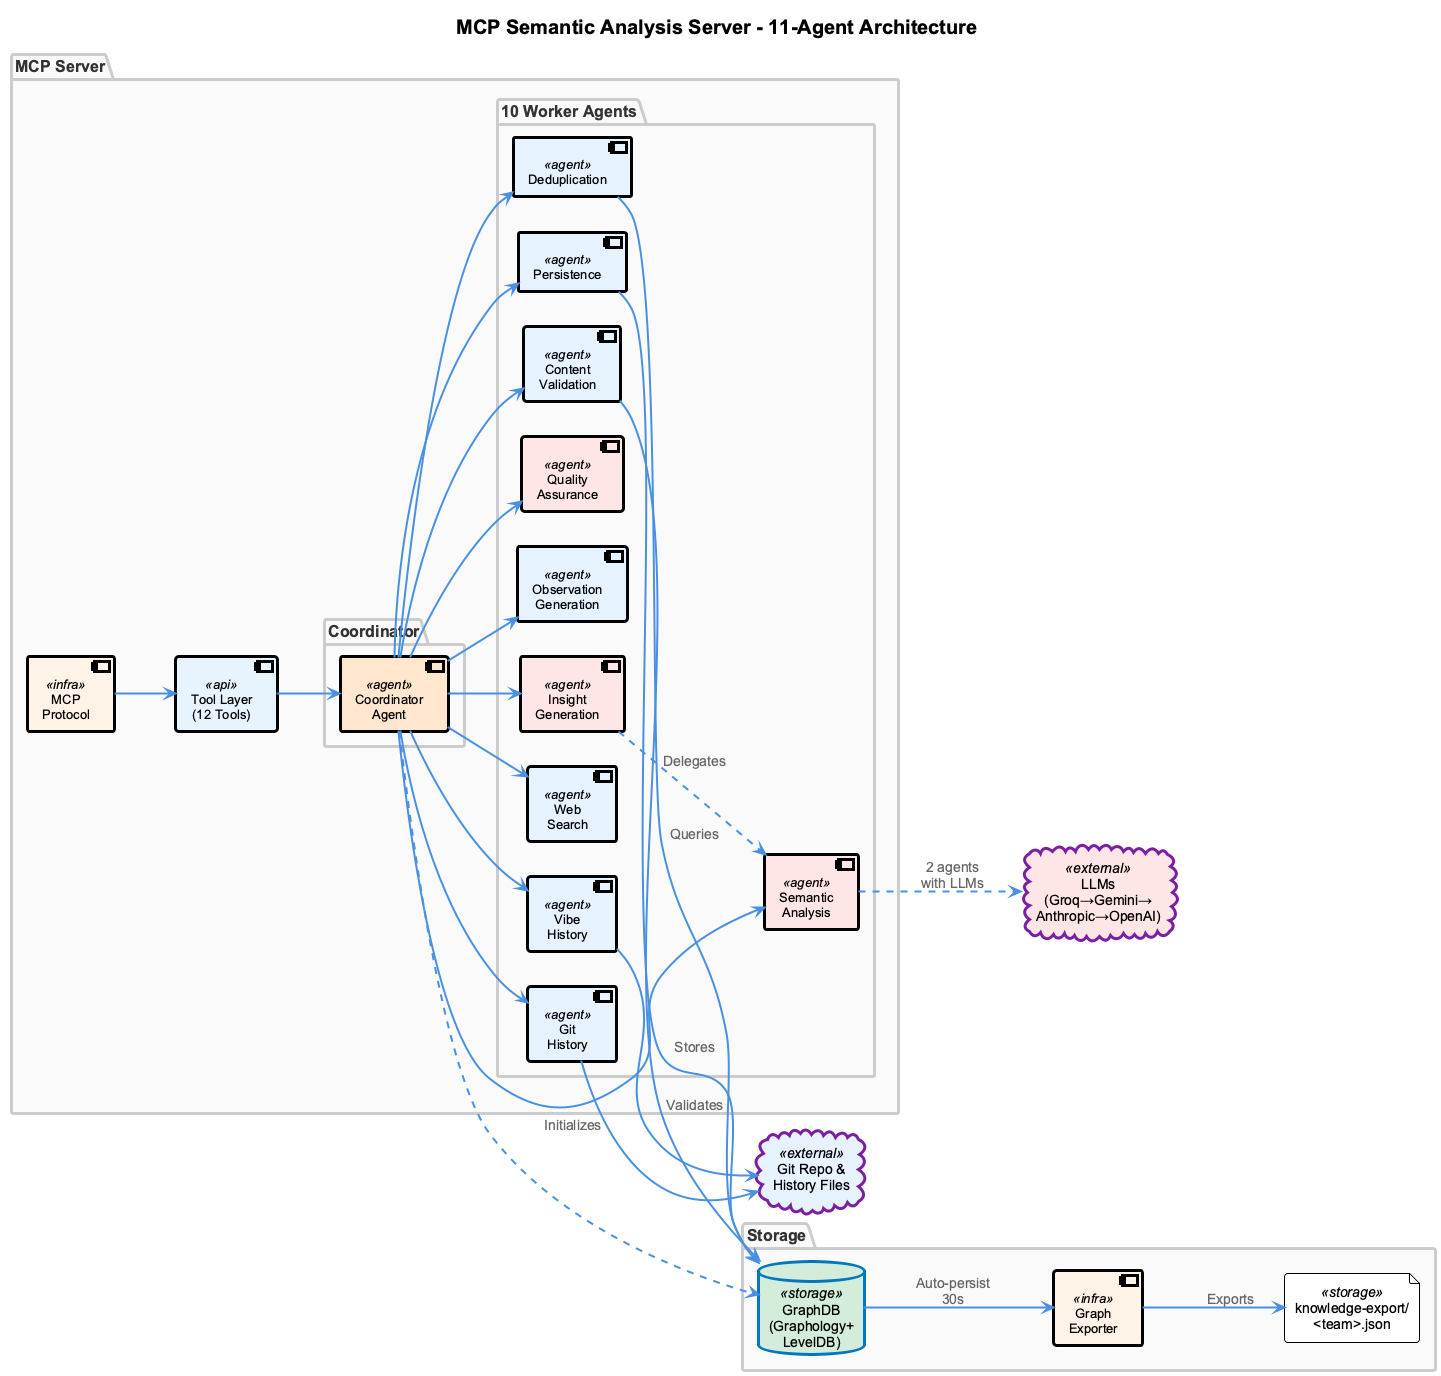

The diagram above was rendered by PlantUML. Its source (embedded in the PNG):
@startuml mcp-server-architecture
!include _standard-style.puml

' Presentation-optimized version (landscape, larger fonts, minimal notes)

skinparam defaultFontSize 14
skinparam titleFontSize 20
skinparam packageFontSize 16
skinparam componentFontSize 13
skinparam noteFontSize 11
skinparam ArrowThickness 2

title MCP Semantic Analysis Server - 11-Agent Architecture

left to right direction

package "MCP Server" as SERVER {
  component "MCP\nProtocol" as MCP <<infra>>
  component "Tool Layer\n(12 Tools)" as TOOLS <<api>>

  package "Coordinator" as COORD_PKG {
    component "Coordinator\nAgent" as COORDINATOR <<agent>> #FFE6CC
  }

  package "10 Worker Agents" as AGENTS_PKG {
    component "Git\nHistory" as GIT <<agent>> #E6F3FF
    component "Vibe\nHistory" as VIBE <<agent>> #E6F3FF
    component "Semantic\nAnalysis" as SEMANTIC <<agent>> #FFE6E6
    component "Web\nSearch" as WEB <<agent>> #E6F3FF
    component "Insight\nGeneration" as INSIGHT <<agent>> #FFE6E6
    component "Observation\nGeneration" as OBS <<agent>> #E6F3FF
    component "Quality\nAssurance" as QA <<agent>> #FFE6E6
    component "Content\nValidation" as CONTENT <<agent>> #E6F3FF
    component "Persistence" as PERSIST <<agent>> #E6F3FF
    component "Deduplication" as DEDUP <<agent>> #E6F3FF
  }
}

package "Storage" as STORAGE_PKG {
  database "GraphDB\n(Graphology+\nLevelDB)" as GRAPHDB <<storage>> #D4EDDA
  component "Graph\nExporter" as EXPORTER <<infra>>
  file "knowledge-export/\n<team>.json" as JSON <<storage>>
}

cloud "LLMs\n(Groq→Gemini→\nAnthropic→OpenAI)" as LLMS <<external>> #FFE6E6
cloud "Git Repo &\nHistory Files" as DATA_SOURCES <<external>> #E6F3FF

' Main flow
MCP --> TOOLS
TOOLS --> COORDINATOR
COORDINATOR --> GIT
COORDINATOR --> VIBE
COORDINATOR --> SEMANTIC
COORDINATOR --> WEB
COORDINATOR --> INSIGHT
COORDINATOR --> OBS
COORDINATOR --> QA
COORDINATOR --> PERSIST
COORDINATOR --> CONTENT
COORDINATOR --> DEDUP

' Storage connections
COORDINATOR ..> GRAPHDB : "Initializes"
PERSIST --> GRAPHDB : "Stores"
DEDUP --> GRAPHDB : "Queries"
CONTENT --> GRAPHDB : "Validates"
GRAPHDB --> EXPORTER : "Auto-persist\n30s"
EXPORTER --> JSON : "Exports"

' External connections
GIT --> DATA_SOURCES
VIBE --> DATA_SOURCES
SEMANTIC ..> LLMS : "2 agents\nwith LLMs"
INSIGHT ..> SEMANTIC : "Delegates"

@enduml